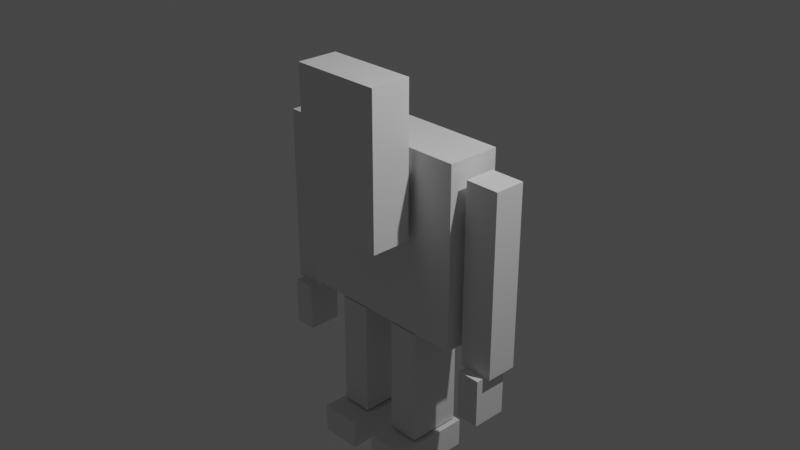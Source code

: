 # Source: 230609-scene.blend  (saved by Blender 3.5.10; exported with 4.5.12 LTS)
import bpy
from mathutils import Matrix  # noqa: F401  (used for matrix-valued properties, if any)

bpy.ops.wm.read_factory_settings(use_empty=True)
scene = bpy.context.scene
scene.name = 'Scene'

# ---- collections
col_collection = bpy.data.collections.new('Collection'); scene.collection.children.link(col_collection)

# ---- materials (node trees are filled in below, after node groups)
mat_material = bpy.data.materials.new('Material')
mat_material.alpha_threshold = 0.0
mat_material.use_transparent_shadow = False
mat_material.roughness = 0.5
mat_material.line_color = (0.0, 0.0, 0.0, 1.0)

# ---- material node trees
mat_material.use_nodes = True; mat_material.node_tree.nodes.clear()
_N = mat_material.node_tree.nodes; _L = mat_material.node_tree.links
n0 = _N.new('ShaderNodeOutputMaterial'); n0.name = 'Material Output'; n0.location = (300, 300)
n1 = _N.new('ShaderNodeBsdfPrincipled'); n1.name = 'Principled BSDF'; n1.location = (10, 300)
n1.distribution = 'GGX'
n1.subsurface_method = 'RANDOM_WALK_SKIN'
n1.inputs[3].default_value = 1.45
n1.inputs[27].default_value = (0.0, 0.0, 0.0, 1.0)
n1.inputs[28].default_value = 1.0
_L.new(n1.outputs[0], n0.inputs[0])
n0.is_active_output = True

# ---- world
world_world = bpy.data.worlds.new('World'); scene.world = world_world
world_world.use_nodes = True; world_world.node_tree.nodes.clear()
_N = world_world.node_tree.nodes; _L = world_world.node_tree.links
n0 = _N.new('ShaderNodeOutputWorld'); n0.name = 'World Output'; n0.location = (300, 300)
n1 = _N.new('ShaderNodeBackground'); n1.name = 'Background'; n1.location = (10, 300)
n1.inputs[0].default_value = (0.05088, 0.05088, 0.05088, 1.0)
_L.new(n1.outputs[0], n0.inputs[0])
n0.is_active_output = True
world_world.color = (0.05088, 0.05088, 0.05088)
world_world.use_sun_shadow = False
world_world.sun_shadow_jitter_overblur = 0.0

# ---- cameras
cam_camera = bpy.data.cameras.new('Camera')
cam_camera.clip_end = 100.0
cam_camera.ortho_scale = 7.314

# ---- lights
light_light = bpy.data.lights.new('Light', 'POINT')
light_light.transmission_factor = 0.0
light_light.energy = 1000.0
light_light.shadow_soft_size = 0.1
light_light.shadow_maximum_resolution = 0.006
light_light.use_absolute_resolution = True

# ---- meshes
me_cube = bpy.data.meshes.new('Cube')
me_cube.from_pydata([(1.0, 1.0, 1.0), (1.0, 1.0, -1.0), (1.0, -1.0, 1.0), (1.0, -1.0, -1.0), (-1.0, 1.0, 1.0), (-1.0, 1.0, -1.0), (-1.0, -1.0, 1.0), (-1.0, -1.0, -1.0)], [], [(0, 4, 6, 2), (3, 2, 6, 7), (7, 6, 4, 5), (5, 1, 3, 7), (1, 0, 2, 3), (5, 4, 0, 1)])
_uv = me_cube.uv_layers.new(name='UVMap')
_uv.uv.foreach_set('vector', [0.625, 0.5, 0.875, 0.5, 0.875, 0.75, 0.625, 0.75, 0.375, 0.75, 0.625, 0.75, 0.625, 1.0, 0.375, 1.0, 0.375, 0.0, 0.625, 0.0, 0.625, 0.25, 0.375, 0.25, 0.125, 0.5, 0.375, 0.5, 0.375, 0.75, 0.125, 0.75, 0.375, 0.5, 0.625, 0.5, 0.625, 0.75, 0.375, 0.75, 0.375, 0.25, 0.625, 0.25, 0.625, 0.5, 0.375, 0.5])
me_cube.materials.append(mat_material)
me_cube.use_mirror_vertex_groups = False
me_cube.update()
me_cube_001 = bpy.data.meshes.new('Cube.001')
me_cube_001.from_pydata([(1.0, 1.0, 1.0), (1.0, 1.0, -1.0), (1.0, -1.0, 1.0), (1.0, -1.0, -1.0), (-1.0, 1.0, 1.0), (-1.0, 1.0, -1.0), (-1.0, -1.0, 1.0), (-1.0, -1.0, -1.0)], [], [(0, 4, 6, 2), (3, 2, 6, 7), (7, 6, 4, 5), (5, 1, 3, 7), (1, 0, 2, 3), (5, 4, 0, 1)])
_uv = me_cube_001.uv_layers.new(name='UVMap')
_uv.uv.foreach_set('vector', [0.625, 0.5, 0.875, 0.5, 0.875, 0.75, 0.625, 0.75, 0.375, 0.75, 0.625, 0.75, 0.625, 1.0, 0.375, 1.0, 0.375, 0.0, 0.625, 0.0, 0.625, 0.25, 0.375, 0.25, 0.125, 0.5, 0.375, 0.5, 0.375, 0.75, 0.125, 0.75, 0.375, 0.5, 0.625, 0.5, 0.625, 0.75, 0.375, 0.75, 0.375, 0.25, 0.625, 0.25, 0.625, 0.5, 0.375, 0.5])
me_cube_001.materials.append(mat_material)
me_cube_001.use_mirror_vertex_groups = False
me_cube_001.update()
me_cube_002 = bpy.data.meshes.new('Cube.002')
me_cube_002.from_pydata([(1.0, 1.0, 1.0), (1.0, 1.0, -1.0), (1.0, -1.0, 1.0), (1.0, -1.0, -1.0), (-1.0, 1.0, 1.0), (-1.0, 1.0, -1.0), (-1.0, -1.0, 1.0), (-1.0, -1.0, -1.0)], [], [(0, 4, 6, 2), (3, 2, 6, 7), (7, 6, 4, 5), (5, 1, 3, 7), (1, 0, 2, 3), (5, 4, 0, 1)])
_uv = me_cube_002.uv_layers.new(name='UVMap')
_uv.uv.foreach_set('vector', [0.625, 0.5, 0.875, 0.5, 0.875, 0.75, 0.625, 0.75, 0.375, 0.75, 0.625, 0.75, 0.625, 1.0, 0.375, 1.0, 0.375, 0.0, 0.625, 0.0, 0.625, 0.25, 0.375, 0.25, 0.125, 0.5, 0.375, 0.5, 0.375, 0.75, 0.125, 0.75, 0.375, 0.5, 0.625, 0.5, 0.625, 0.75, 0.375, 0.75, 0.375, 0.25, 0.625, 0.25, 0.625, 0.5, 0.375, 0.5])
me_cube_002.materials.append(mat_material)
me_cube_002.use_mirror_vertex_groups = False
me_cube_002.update()
me_cube_003 = bpy.data.meshes.new('Cube.003')
me_cube_003.from_pydata([(1.0, 1.0, 1.0), (1.0, 1.0, -1.0), (1.0, -1.0, 1.0), (1.0, -1.0, -1.0), (-1.0, 1.0, 1.0), (-1.0, 1.0, -1.0), (-1.0, -1.0, 1.0), (-1.0, -1.0, -1.0)], [], [(0, 4, 6, 2), (3, 2, 6, 7), (7, 6, 4, 5), (5, 1, 3, 7), (1, 0, 2, 3), (5, 4, 0, 1)])
_uv = me_cube_003.uv_layers.new(name='UVMap')
_uv.uv.foreach_set('vector', [0.625, 0.5, 0.875, 0.5, 0.875, 0.75, 0.625, 0.75, 0.375, 0.75, 0.625, 0.75, 0.625, 1.0, 0.375, 1.0, 0.375, 0.0, 0.625, 0.0, 0.625, 0.25, 0.375, 0.25, 0.125, 0.5, 0.375, 0.5, 0.375, 0.75, 0.125, 0.75, 0.375, 0.5, 0.625, 0.5, 0.625, 0.75, 0.375, 0.75, 0.375, 0.25, 0.625, 0.25, 0.625, 0.5, 0.375, 0.5])
me_cube_003.materials.append(mat_material)
me_cube_003.use_mirror_vertex_groups = False
me_cube_003.update()
me_cube_004 = bpy.data.meshes.new('Cube.004')
me_cube_004.from_pydata([(1.0, 1.0, 1.0), (1.0, 1.0, -1.0), (1.0, -1.0, 1.0), (1.0, -1.0, -1.0), (-1.0, 1.0, 1.0), (-1.0, 1.0, -1.0), (-1.0, -1.0, 1.0), (-1.0, -1.0, -1.0)], [], [(0, 4, 6, 2), (3, 2, 6, 7), (7, 6, 4, 5), (5, 1, 3, 7), (1, 0, 2, 3), (5, 4, 0, 1)])
_uv = me_cube_004.uv_layers.new(name='UVMap')
_uv.uv.foreach_set('vector', [0.625, 0.5, 0.875, 0.5, 0.875, 0.75, 0.625, 0.75, 0.375, 0.75, 0.625, 0.75, 0.625, 1.0, 0.375, 1.0, 0.375, 0.0, 0.625, 0.0, 0.625, 0.25, 0.375, 0.25, 0.125, 0.5, 0.375, 0.5, 0.375, 0.75, 0.125, 0.75, 0.375, 0.5, 0.625, 0.5, 0.625, 0.75, 0.375, 0.75, 0.375, 0.25, 0.625, 0.25, 0.625, 0.5, 0.375, 0.5])
me_cube_004.materials.append(mat_material)
me_cube_004.use_mirror_vertex_groups = False
me_cube_004.update()
me_cube_005 = bpy.data.meshes.new('Cube.005')
me_cube_005.from_pydata([(1.0, 1.0, 1.0), (1.0, 1.0, -1.0), (1.0, -1.0, 1.0), (1.0, -1.0, -1.0), (-1.0, 1.0, 1.0), (-1.0, 1.0, -1.0), (-1.0, -1.0, 1.0), (-1.0, -1.0, -1.0)], [], [(0, 4, 6, 2), (3, 2, 6, 7), (7, 6, 4, 5), (5, 1, 3, 7), (1, 0, 2, 3), (5, 4, 0, 1)])
_uv = me_cube_005.uv_layers.new(name='UVMap')
_uv.uv.foreach_set('vector', [0.625, 0.5, 0.875, 0.5, 0.875, 0.75, 0.625, 0.75, 0.375, 0.75, 0.625, 0.75, 0.625, 1.0, 0.375, 1.0, 0.375, 0.0, 0.625, 0.0, 0.625, 0.25, 0.375, 0.25, 0.125, 0.5, 0.375, 0.5, 0.375, 0.75, 0.125, 0.75, 0.375, 0.5, 0.625, 0.5, 0.625, 0.75, 0.375, 0.75, 0.375, 0.25, 0.625, 0.25, 0.625, 0.5, 0.375, 0.5])
me_cube_005.materials.append(mat_material)
me_cube_005.use_mirror_vertex_groups = False
me_cube_005.update()

# ---- objects
ob_cube = bpy.data.objects.new('Cube', me_cube)
ob_light = bpy.data.objects.new('Light', light_light)
ob_camera = bpy.data.objects.new('Camera', cam_camera)
ob_cube_001 = bpy.data.objects.new('Cube.001', me_cube_001)
ob_cube_002 = bpy.data.objects.new('Cube.002', me_cube_002)
ob_cube_003 = bpy.data.objects.new('Cube.003', me_cube_003)
ob_cube_004 = bpy.data.objects.new('Cube.004', me_cube_004)
ob_cube_005 = bpy.data.objects.new('Cube.005', me_cube_005)

# ---- transforms, parenting, visibility, modifiers, constraints
ob_cube.location = (0.0, 0.0, 0.0)
ob_cube.scale = (1.0, 0.294, 1.0)
ob_cube.lock_rotations_4d = False
ob_cube.empty_display_type = 'ARROWS'
ob_cube.lineart.crease_threshold = 0.0
ob_light.location = (4.076, 1.005, 5.904)
ob_light.rotation_euler = (0.6503, 0.05522, 1.866)
ob_light.lock_rotations_4d = False
ob_light.empty_display_type = 'ARROWS'
ob_light.color = (0.0, 0.0, 0.0, 0.0)
ob_light.lineart.crease_threshold = 0.0
ob_camera.location = (7.359, -6.926, 4.958)
ob_camera.rotation_euler = (1.109, 0.0, 0.8149)
ob_camera.lock_rotations_4d = False
ob_camera.empty_display_type = 'ARROWS'
ob_camera.color = (0.0, 0.0, 0.0, 0.0)
ob_camera.display_type = 'WIRE'
ob_camera.lineart.crease_threshold = 0.0
ob_cube_001.location = (-4.896e-17, -0.5804, 0.89)
ob_cube_001.scale = (0.5089, 0.223, 0.8254)
ob_cube_001.lock_rotations_4d = False
ob_cube_001.empty_display_type = 'ARROWS'
ob_cube_001.lineart.crease_threshold = 0.0
ob_cube_002.location = (1.264, 0.0, -0.1674)
ob_cube_002.scale = (0.1881, 0.1715, 1.0)
ob_cube_002.lock_rotations_4d = False
ob_cube_002.empty_display_type = 'ARROWS'
ob_cube_002.lineart.crease_threshold = 0.0
_m = ob_cube_002.modifiers.new('Mirror', 'MIRROR')
_m.mirror_object = ob_cube
ob_cube_003.location = (1.264, -0.08632, -1.429)
ob_cube_003.scale = (0.1261, 0.187, 0.2636)
ob_cube_003.lock_rotations_4d = False
ob_cube_003.empty_display_type = 'ARROWS'
ob_cube_003.lineart.crease_threshold = 0.0
_m = ob_cube_003.modifiers.new('Mirror', 'MIRROR')
_m.mirror_object = ob_cube
ob_cube_004.location = (0.3705, -4.111e-08, -1.667)
ob_cube_004.scale = (0.1767, 0.294, 0.6515)
ob_cube_004.lock_rotations_4d = False
ob_cube_004.empty_display_type = 'ARROWS'
ob_cube_004.lineart.crease_threshold = 0.0
_m = ob_cube_004.modifiers.new('Mirror', 'MIRROR')
_m.mirror_object = ob_cube
ob_cube_005.location = (0.3705, -0.1011, -2.503)
ob_cube_005.scale = (0.2303, 0.4392, 0.1611)
ob_cube_005.lock_rotations_4d = False
ob_cube_005.empty_display_type = 'ARROWS'
ob_cube_005.lineart.crease_threshold = 0.0
_m = ob_cube_005.modifiers.new('Mirror', 'MIRROR')
_m.mirror_object = ob_cube

# ---- collection membership
col_collection.objects.link(ob_cube)
col_collection.objects.link(ob_light)
col_collection.objects.link(ob_camera)
col_collection.objects.link(ob_cube_001)
col_collection.objects.link(ob_cube_002)
col_collection.objects.link(ob_cube_003)
col_collection.objects.link(ob_cube_004)
col_collection.objects.link(ob_cube_005)

# ---- scene / render settings (as saved in the file)
scene.camera = ob_camera
scene.frame_start = 1; scene.frame_end = 250; scene.frame_set(0)
scene.render.engine = 'BLENDER_EEVEE_NEXT'
scene.cycles.sampling_pattern = 'TABULATED_SOBOL'
scene.view_settings.view_transform = 'Filmic'
bpy.context.view_layer.update()
